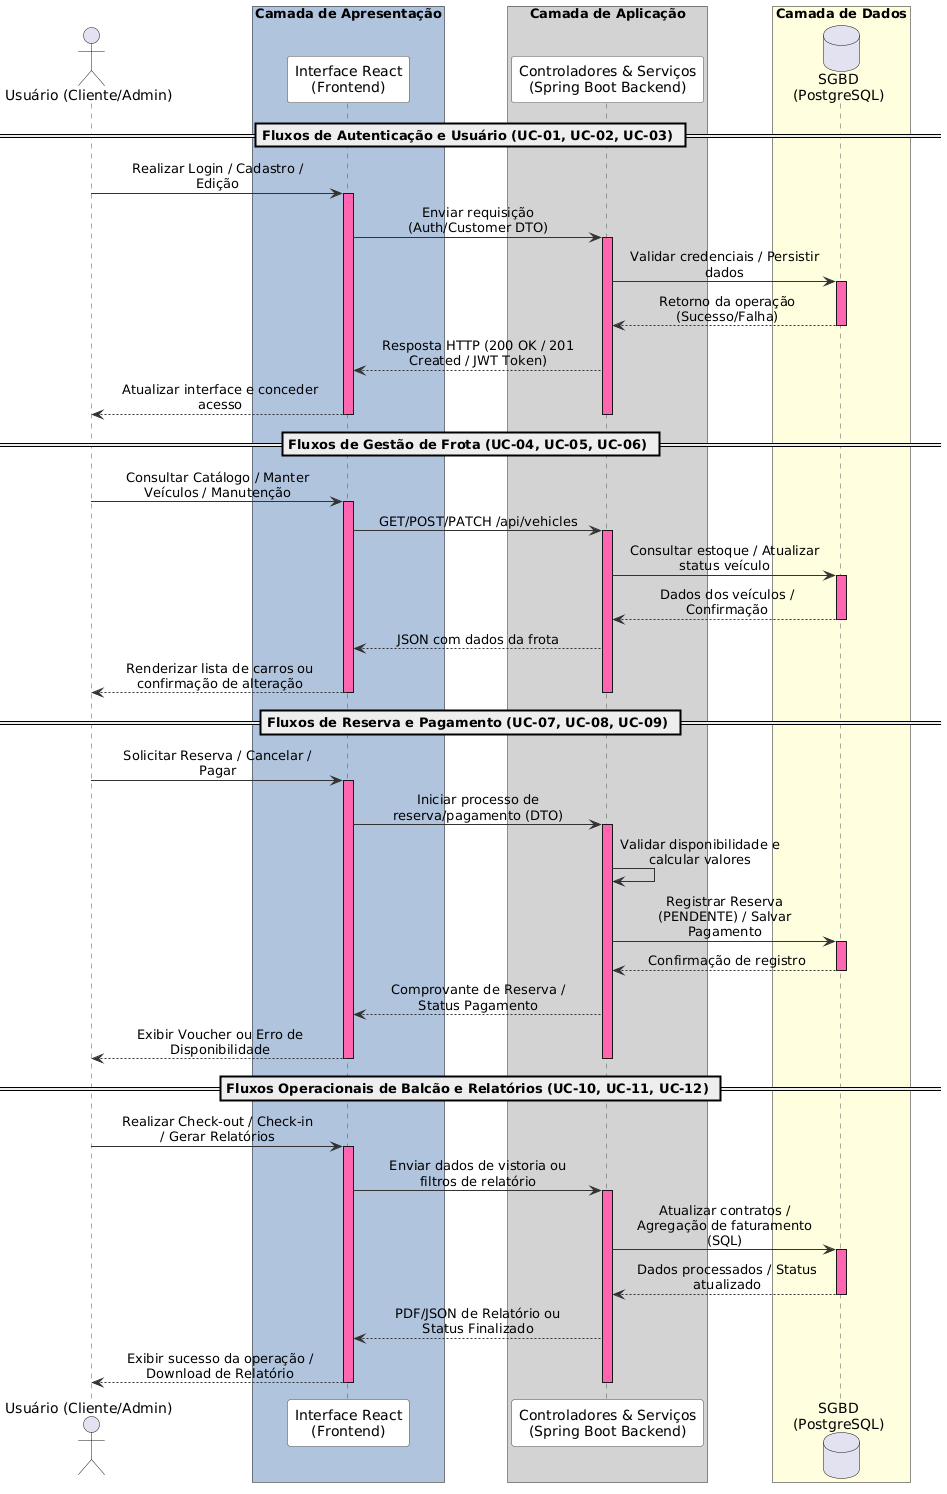

The diagram above was rendered by PlantUML. Its source (embedded in the PNG):
@startuml
skinparam maxmessagesize 200
skinparam sequenceMessageAlign center
skinparam BoxPadding 30
skinparam autonumber 1

' Configuração de Cores e Estilo
skinparam sequence {
    ArrowColor #333333
    LifeLineBorderColor #555555
    LifeLineBackgroundColor #FFFFFF
    ParticipantBorderColor #555555
    ParticipantBackgroundColor #F8F8F8
    GroupBackgroundColor #F0F0F0
}

actor "Usuário (Cliente/Admin)" as user
box "Camada de Apresentação" #LightSteelBlue
    participant "Interface React\n(Frontend)" as ui
end box

box "Camada de Aplicação" #LightGray
    participant "Controladores & Serviços\n(Spring Boot Backend)" as backend
end box

box "Camada de Dados" #LightYellow
    database "SGBD\n(PostgreSQL)" as db
end box

' --- MÓDULO 01: GESTÃO DE ACESSO E PERFIL ---
== Fluxos de Autenticação e Usuário (UC-01, UC-02, UC-03) ==

user -> ui : Realizar Login / Cadastro / Edição
activate ui #FF66B2
ui -> backend : Enviar requisição (Auth/Customer DTO)
activate backend #FF66B2
backend -> db : Validar credenciais / Persistir dados
activate db #FF66B2
db --> backend : Retorno da operação (Sucesso/Falha)
deactivate db
backend --> ui : Resposta HTTP (200 OK / 201 Created / JWT Token)
ui --> user : Atualizar interface e conceder acesso
deactivate backend
deactivate ui

' --- MÓDULO 02: GESTÃO DE FROTA ---
== Fluxos de Gestão de Frota (UC-04, UC-05, UC-06) ==

user -> ui : Consultar Catálogo / Manter Veículos / Manutenção
activate ui #FF66B2
ui -> backend : GET/POST/PATCH /api/vehicles
activate backend #FF66B2
backend -> db : Consultar estoque / Atualizar status veículo
activate db #FF66B2
db --> backend : Dados dos veículos / Confirmação
deactivate db
backend --> ui : JSON com dados da frota
ui --> user : Renderizar lista de carros ou confirmação de alteração
deactivate backend
deactivate ui

' --- MÓDULO 03: OPERAÇÕES DE RESERVA ---
== Fluxos de Reserva e Pagamento (UC-07, UC-08, UC-09) ==

user -> ui : Solicitar Reserva / Cancelar / Pagar
activate ui #FF66B2
ui -> backend : Iniciar processo de reserva/pagamento (DTO)
activate backend #FF66B2
backend -> backend : Validar disponibilidade e calcular valores
backend -> db : Registrar Reserva (PENDENTE) / Salvar Pagamento
activate db #FF66B2
db --> backend : Confirmação de registro
deactivate db
backend --> ui : Comprovante de Reserva / Status Pagamento
ui --> user : Exibir Voucher ou Erro de Disponibilidade
deactivate backend
deactivate ui

' --- MÓDULO 04: OPERAÇÕES ADMINISTRATIVAS (BALCÃO) ---
== Fluxos Operacionais de Balcão e Relatórios (UC-10, UC-11, UC-12) ==

user -> ui : Realizar Check-out / Check-in / Gerar Relatórios
activate ui #FF66B2
ui -> backend : Enviar dados de vistoria ou filtros de relatório
activate backend #FF66B2
backend -> db : Atualizar contratos / Agregação de faturamento (SQL)
activate db #FF66B2
db --> backend : Dados processados / Status atualizado
deactivate db
backend --> ui : PDF/JSON de Relatório ou Status Finalizado
ui --> user : Exibir sucesso da operação / Download de Relatório
deactivate backend
deactivate ui
@enduml